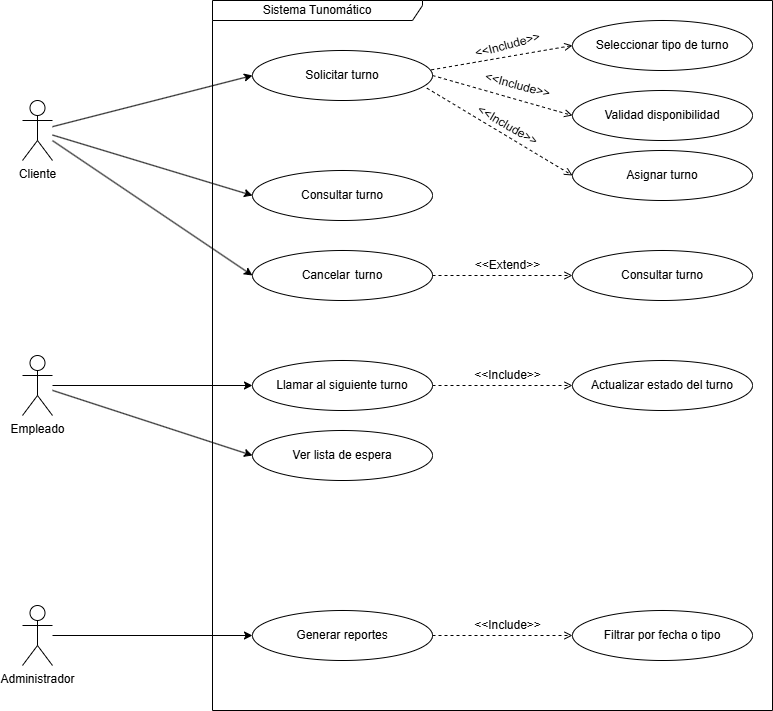

The diagram above was exported from draw.io. Its source (the exported page's mxGraphModel, read from the mxfile embedded in the PNG):
<mxGraphModel dx="1426" dy="791" grid="1" gridSize="10" guides="1" tooltips="1" connect="1" arrows="1" fold="1" page="1" pageScale="1" pageWidth="827" pageHeight="1169" math="0" shadow="0">
  <root>
    <mxCell id="0" />
    <mxCell id="1" parent="0" />
    <mxCell id="sv2c6v92Oy3hG_hVJ-3Q-1" value="Sistema Tunomático" style="shape=umlFrame;whiteSpace=wrap;html=1;pointerEvents=0;width=210;height=20;" vertex="1" parent="1">
      <mxGeometry x="240" y="80" width="560" height="710" as="geometry" />
    </mxCell>
    <mxCell id="sv2c6v92Oy3hG_hVJ-3Q-2" value="Cliente" style="shape=umlActor;verticalLabelPosition=bottom;verticalAlign=top;html=1;" vertex="1" parent="1">
      <mxGeometry x="50" y="180" width="30" height="60" as="geometry" />
    </mxCell>
    <mxCell id="sv2c6v92Oy3hG_hVJ-3Q-3" value="Empleado" style="shape=umlActor;verticalLabelPosition=bottom;verticalAlign=top;html=1;" vertex="1" parent="1">
      <mxGeometry x="50" y="435" width="30" height="60" as="geometry" />
    </mxCell>
    <mxCell id="sv2c6v92Oy3hG_hVJ-3Q-4" value="Administrador" style="shape=umlActor;verticalLabelPosition=bottom;verticalAlign=top;html=1;" vertex="1" parent="1">
      <mxGeometry x="50" y="685" width="30" height="60" as="geometry" />
    </mxCell>
    <mxCell id="sv2c6v92Oy3hG_hVJ-3Q-5" value="Solicitar turno" style="ellipse;whiteSpace=wrap;html=1;" vertex="1" parent="1">
      <mxGeometry x="280" y="130" width="180" height="50" as="geometry" />
    </mxCell>
    <mxCell id="sv2c6v92Oy3hG_hVJ-3Q-6" value="Validad disponibilidad" style="ellipse;whiteSpace=wrap;html=1;" vertex="1" parent="1">
      <mxGeometry x="600" y="170" width="180" height="50" as="geometry" />
    </mxCell>
    <mxCell id="sv2c6v92Oy3hG_hVJ-3Q-7" value="Asignar turno" style="ellipse;whiteSpace=wrap;html=1;" vertex="1" parent="1">
      <mxGeometry x="600" y="230" width="180" height="50" as="geometry" />
    </mxCell>
    <mxCell id="sv2c6v92Oy3hG_hVJ-3Q-8" value="Consultar turno" style="ellipse;whiteSpace=wrap;html=1;" vertex="1" parent="1">
      <mxGeometry x="280" y="250" width="180" height="50" as="geometry" />
    </mxCell>
    <mxCell id="sv2c6v92Oy3hG_hVJ-3Q-16" style="edgeStyle=orthogonalEdgeStyle;rounded=0;orthogonalLoop=1;jettySize=auto;html=1;entryX=0;entryY=0.5;entryDx=0;entryDy=0;dashed=1;endArrow=open;endFill=0;" edge="1" parent="1" source="sv2c6v92Oy3hG_hVJ-3Q-9" target="sv2c6v92Oy3hG_hVJ-3Q-10">
      <mxGeometry relative="1" as="geometry" />
    </mxCell>
    <mxCell id="sv2c6v92Oy3hG_hVJ-3Q-9" value="Cancelar&amp;nbsp;&lt;span style=&quot;white-space: pre;&quot;&gt;&#09;&lt;/span&gt;turno" style="ellipse;whiteSpace=wrap;html=1;" vertex="1" parent="1">
      <mxGeometry x="280" y="330" width="180" height="50" as="geometry" />
    </mxCell>
    <mxCell id="sv2c6v92Oy3hG_hVJ-3Q-10" value="Consultar turno" style="ellipse;whiteSpace=wrap;html=1;" vertex="1" parent="1">
      <mxGeometry x="600" y="330" width="180" height="50" as="geometry" />
    </mxCell>
    <mxCell id="sv2c6v92Oy3hG_hVJ-3Q-17" style="edgeStyle=orthogonalEdgeStyle;rounded=0;orthogonalLoop=1;jettySize=auto;html=1;entryX=0;entryY=0.5;entryDx=0;entryDy=0;dashed=1;endArrow=open;endFill=0;" edge="1" parent="1" source="sv2c6v92Oy3hG_hVJ-3Q-11" target="sv2c6v92Oy3hG_hVJ-3Q-13">
      <mxGeometry relative="1" as="geometry" />
    </mxCell>
    <mxCell id="sv2c6v92Oy3hG_hVJ-3Q-11" value="Llamar al siguiente turno" style="ellipse;whiteSpace=wrap;html=1;" vertex="1" parent="1">
      <mxGeometry x="280" y="440" width="180" height="50" as="geometry" />
    </mxCell>
    <mxCell id="sv2c6v92Oy3hG_hVJ-3Q-12" value="Ver lista de espera" style="ellipse;whiteSpace=wrap;html=1;" vertex="1" parent="1">
      <mxGeometry x="280" y="510" width="180" height="50" as="geometry" />
    </mxCell>
    <mxCell id="sv2c6v92Oy3hG_hVJ-3Q-13" value="Actualizar estado del turno" style="ellipse;whiteSpace=wrap;html=1;" vertex="1" parent="1">
      <mxGeometry x="600" y="440" width="180" height="50" as="geometry" />
    </mxCell>
    <mxCell id="sv2c6v92Oy3hG_hVJ-3Q-15" value="" style="endArrow=open;html=1;rounded=0;entryX=0;entryY=0.5;entryDx=0;entryDy=0;exitX=0.969;exitY=0.753;exitDx=0;exitDy=0;exitPerimeter=0;dashed=1;endFill=0;" edge="1" parent="1" source="sv2c6v92Oy3hG_hVJ-3Q-5" target="sv2c6v92Oy3hG_hVJ-3Q-7">
      <mxGeometry width="50" height="50" relative="1" as="geometry">
        <mxPoint x="440" y="240" as="sourcePoint" />
        <mxPoint x="490" y="190" as="targetPoint" />
      </mxGeometry>
    </mxCell>
    <mxCell id="sv2c6v92Oy3hG_hVJ-3Q-18" value="" style="endArrow=classic;html=1;rounded=0;entryX=0;entryY=0.5;entryDx=0;entryDy=0;" edge="1" parent="1" source="sv2c6v92Oy3hG_hVJ-3Q-2" target="sv2c6v92Oy3hG_hVJ-3Q-5">
      <mxGeometry width="50" height="50" relative="1" as="geometry">
        <mxPoint x="80" y="230" as="sourcePoint" />
        <mxPoint x="130" y="180" as="targetPoint" />
      </mxGeometry>
    </mxCell>
    <mxCell id="sv2c6v92Oy3hG_hVJ-3Q-19" value="" style="endArrow=classic;html=1;rounded=0;entryX=0;entryY=0.5;entryDx=0;entryDy=0;" edge="1" parent="1" source="sv2c6v92Oy3hG_hVJ-3Q-2" target="sv2c6v92Oy3hG_hVJ-3Q-8">
      <mxGeometry width="50" height="50" relative="1" as="geometry">
        <mxPoint x="90" y="330" as="sourcePoint" />
        <mxPoint x="140" y="280" as="targetPoint" />
      </mxGeometry>
    </mxCell>
    <mxCell id="sv2c6v92Oy3hG_hVJ-3Q-20" value="" style="endArrow=classic;html=1;rounded=0;entryX=0;entryY=0.5;entryDx=0;entryDy=0;" edge="1" parent="1" source="sv2c6v92Oy3hG_hVJ-3Q-2" target="sv2c6v92Oy3hG_hVJ-3Q-9">
      <mxGeometry width="50" height="50" relative="1" as="geometry">
        <mxPoint x="90" y="370" as="sourcePoint" />
        <mxPoint x="140" y="320" as="targetPoint" />
      </mxGeometry>
    </mxCell>
    <mxCell id="sv2c6v92Oy3hG_hVJ-3Q-21" value="" style="endArrow=classic;html=1;rounded=0;entryX=0;entryY=0.5;entryDx=0;entryDy=0;" edge="1" parent="1" source="sv2c6v92Oy3hG_hVJ-3Q-3" target="sv2c6v92Oy3hG_hVJ-3Q-11">
      <mxGeometry width="50" height="50" relative="1" as="geometry">
        <mxPoint x="90" y="470" as="sourcePoint" />
        <mxPoint x="140" y="420" as="targetPoint" />
      </mxGeometry>
    </mxCell>
    <mxCell id="sv2c6v92Oy3hG_hVJ-3Q-23" value="" style="endArrow=classic;html=1;rounded=0;entryX=0;entryY=0.5;entryDx=0;entryDy=0;" edge="1" parent="1" source="sv2c6v92Oy3hG_hVJ-3Q-3" target="sv2c6v92Oy3hG_hVJ-3Q-12">
      <mxGeometry width="50" height="50" relative="1" as="geometry">
        <mxPoint x="140" y="580" as="sourcePoint" />
        <mxPoint x="190" y="530" as="targetPoint" />
      </mxGeometry>
    </mxCell>
    <mxCell id="sv2c6v92Oy3hG_hVJ-3Q-26" style="edgeStyle=orthogonalEdgeStyle;rounded=0;orthogonalLoop=1;jettySize=auto;html=1;entryX=0;entryY=0.5;entryDx=0;entryDy=0;endArrow=open;endFill=0;dashed=1;" edge="1" parent="1" source="sv2c6v92Oy3hG_hVJ-3Q-24" target="sv2c6v92Oy3hG_hVJ-3Q-25">
      <mxGeometry relative="1" as="geometry" />
    </mxCell>
    <mxCell id="sv2c6v92Oy3hG_hVJ-3Q-24" value="Generar reportes" style="ellipse;whiteSpace=wrap;html=1;" vertex="1" parent="1">
      <mxGeometry x="280" y="690" width="180" height="50" as="geometry" />
    </mxCell>
    <mxCell id="sv2c6v92Oy3hG_hVJ-3Q-25" value="Filtrar por fecha o tipo" style="ellipse;whiteSpace=wrap;html=1;" vertex="1" parent="1">
      <mxGeometry x="600" y="690" width="180" height="50" as="geometry" />
    </mxCell>
    <mxCell id="sv2c6v92Oy3hG_hVJ-3Q-27" value="" style="endArrow=classic;html=1;rounded=0;entryX=0;entryY=0.5;entryDx=0;entryDy=0;" edge="1" parent="1" source="sv2c6v92Oy3hG_hVJ-3Q-4" target="sv2c6v92Oy3hG_hVJ-3Q-24">
      <mxGeometry width="50" height="50" relative="1" as="geometry">
        <mxPoint x="100" y="740" as="sourcePoint" />
        <mxPoint x="150" y="690" as="targetPoint" />
      </mxGeometry>
    </mxCell>
    <mxCell id="sv2c6v92Oy3hG_hVJ-3Q-28" value="Seleccionar tipo de turno" style="ellipse;whiteSpace=wrap;html=1;" vertex="1" parent="1">
      <mxGeometry x="600" y="100" width="180" height="50" as="geometry" />
    </mxCell>
    <mxCell id="sv2c6v92Oy3hG_hVJ-3Q-29" value="" style="endArrow=open;html=1;rounded=0;entryX=0;entryY=0.5;entryDx=0;entryDy=0;exitX=0.993;exitY=0.387;exitDx=0;exitDy=0;exitPerimeter=0;endFill=0;dashed=1;" edge="1" parent="1" source="sv2c6v92Oy3hG_hVJ-3Q-5" target="sv2c6v92Oy3hG_hVJ-3Q-28">
      <mxGeometry width="50" height="50" relative="1" as="geometry">
        <mxPoint x="480" y="160" as="sourcePoint" />
        <mxPoint x="530" y="110" as="targetPoint" />
      </mxGeometry>
    </mxCell>
    <mxCell id="sv2c6v92Oy3hG_hVJ-3Q-30" value="" style="endArrow=open;html=1;rounded=0;entryX=0;entryY=0.5;entryDx=0;entryDy=0;exitX=1;exitY=0.5;exitDx=0;exitDy=0;dashed=1;endFill=0;" edge="1" parent="1" source="sv2c6v92Oy3hG_hVJ-3Q-5" target="sv2c6v92Oy3hG_hVJ-3Q-6">
      <mxGeometry width="50" height="50" relative="1" as="geometry">
        <mxPoint x="470" y="200" as="sourcePoint" />
        <mxPoint x="520" y="150" as="targetPoint" />
      </mxGeometry>
    </mxCell>
    <mxCell id="sv2c6v92Oy3hG_hVJ-3Q-32" value="&amp;lt;&amp;lt;Include&amp;gt;&amp;gt;" style="text;html=1;align=center;verticalAlign=middle;resizable=0;points=[];autosize=1;strokeColor=none;fillColor=none;rotation=-15;" vertex="1" parent="1">
      <mxGeometry x="490" y="110" width="90" height="30" as="geometry" />
    </mxCell>
    <mxCell id="sv2c6v92Oy3hG_hVJ-3Q-33" value="&amp;lt;&amp;lt;Extend&amp;gt;&amp;gt;" style="text;html=1;align=center;verticalAlign=middle;resizable=0;points=[];autosize=1;strokeColor=none;fillColor=none;" vertex="1" parent="1">
      <mxGeometry x="490" y="330" width="90" height="30" as="geometry" />
    </mxCell>
    <mxCell id="sv2c6v92Oy3hG_hVJ-3Q-34" value="&amp;lt;&amp;lt;Include&amp;gt;&amp;gt;" style="text;html=1;align=center;verticalAlign=middle;resizable=0;points=[];autosize=1;strokeColor=none;fillColor=none;rotation=15;" vertex="1" parent="1">
      <mxGeometry x="500" y="150" width="90" height="30" as="geometry" />
    </mxCell>
    <mxCell id="sv2c6v92Oy3hG_hVJ-3Q-35" value="&amp;lt;&amp;lt;Include&amp;gt;&amp;gt;" style="text;html=1;align=center;verticalAlign=middle;resizable=0;points=[];autosize=1;strokeColor=none;fillColor=none;rotation=30;" vertex="1" parent="1">
      <mxGeometry x="490" y="190" width="90" height="30" as="geometry" />
    </mxCell>
    <mxCell id="sv2c6v92Oy3hG_hVJ-3Q-36" value="&amp;lt;&amp;lt;Include&amp;gt;&amp;gt;" style="text;html=1;align=center;verticalAlign=middle;resizable=0;points=[];autosize=1;strokeColor=none;fillColor=none;rotation=0;" vertex="1" parent="1">
      <mxGeometry x="489.99894785954586" y="439.9957444239495" width="90" height="30" as="geometry" />
    </mxCell>
    <mxCell id="sv2c6v92Oy3hG_hVJ-3Q-37" value="&amp;lt;&amp;lt;Include&amp;gt;&amp;gt;" style="text;html=1;align=center;verticalAlign=middle;resizable=0;points=[];autosize=1;strokeColor=none;fillColor=none;rotation=0;" vertex="1" parent="1">
      <mxGeometry x="490" y="690" width="90" height="30" as="geometry" />
    </mxCell>
  </root>
</mxGraphModel>